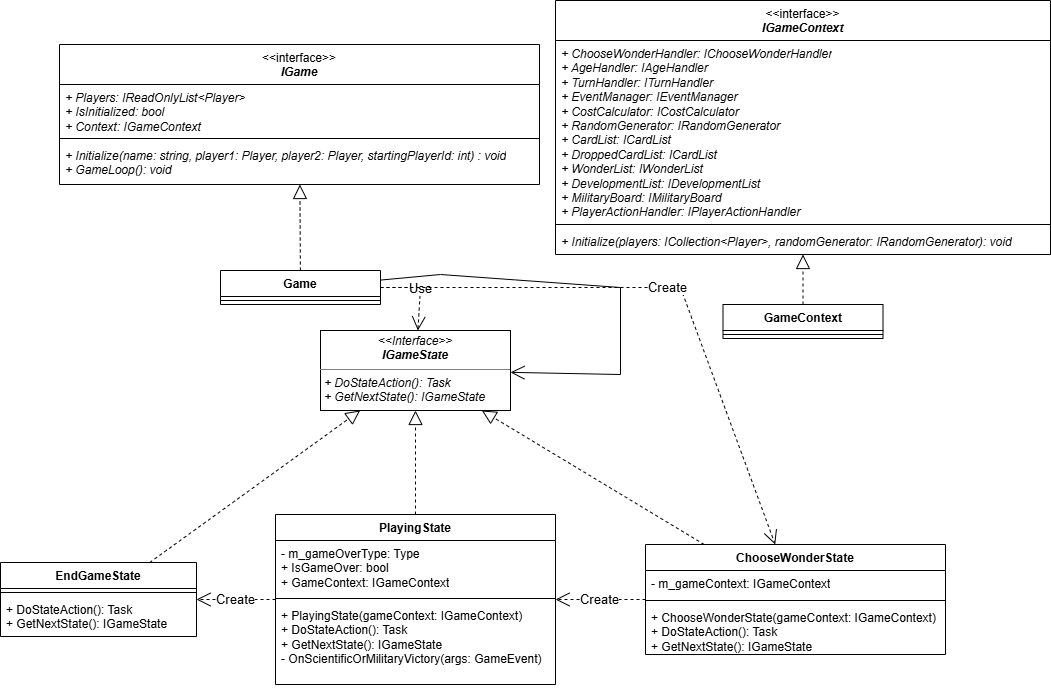

The diagram above was exported from draw.io. Its source (the exported page's mxGraphModel, read from the mxfile embedded in the PNG):
<mxGraphModel dx="2836" dy="2455" grid="1" gridSize="10" guides="1" tooltips="1" connect="1" arrows="1" fold="1" page="1" pageScale="1" pageWidth="827" pageHeight="1169" math="0" shadow="0">
  <root>
    <mxCell id="0" />
    <mxCell id="1" parent="0" />
    <mxCell id="2" parent="1" style="verticalAlign=top;align=left;overflow=fill;html=1;whiteSpace=wrap;" value="&lt;p style=&quot;margin:0px;margin-top:4px;text-align:center;&quot;&gt;&lt;i&gt;&amp;lt;&amp;lt;Interface&amp;gt;&amp;gt;&lt;/i&gt;&lt;br&gt;&lt;b&gt;&lt;i&gt;IGameState&lt;/i&gt;&lt;/b&gt;&lt;/p&gt;&lt;hr size=&quot;1&quot; style=&quot;border-style:solid;&quot;&gt;&lt;p style=&quot;margin:0px;margin-left:4px;&quot;&gt;&lt;i&gt;+ DoStateAction(): Task&lt;br&gt;+ GetNextState(): IGameState&lt;/i&gt;&lt;/p&gt;" vertex="1">
      <mxGeometry height="80" width="190" x="450" y="-34" as="geometry" />
    </mxCell>
    <mxCell id="3" parent="1" style="swimlane;fontStyle=1;align=center;verticalAlign=top;childLayout=stackLayout;horizontal=1;startSize=26;horizontalStack=0;resizeParent=1;resizeParentMax=0;resizeLast=0;collapsible=1;marginBottom=0;whiteSpace=wrap;html=1;" value="PlayingState" vertex="1">
      <mxGeometry height="170" width="280" x="405" y="150" as="geometry" />
    </mxCell>
    <mxCell id="4" parent="3" style="text;strokeColor=none;fillColor=none;align=left;verticalAlign=top;spacingLeft=4;spacingRight=4;overflow=hidden;rotatable=0;points=[[0,0.5],[1,0.5]];portConstraint=eastwest;whiteSpace=wrap;html=1;" value="&lt;div&gt;-&amp;nbsp;m_gameOverType: Type&lt;/div&gt;+ IsGameOver: bool&lt;div&gt;+&amp;nbsp;GameContext: IGameContext&lt;/div&gt;" vertex="1">
      <mxGeometry height="54" width="280" y="26" as="geometry" />
    </mxCell>
    <mxCell id="5" parent="3" style="line;strokeWidth=1;fillColor=none;align=left;verticalAlign=middle;spacingTop=-1;spacingLeft=3;spacingRight=3;rotatable=0;labelPosition=right;points=[];portConstraint=eastwest;strokeColor=inherit;" value="" vertex="1">
      <mxGeometry height="8" width="280" y="80" as="geometry" />
    </mxCell>
    <mxCell id="6" parent="3" style="text;strokeColor=none;fillColor=none;align=left;verticalAlign=top;spacingLeft=4;spacingRight=4;overflow=hidden;rotatable=0;points=[[0,0.5],[1,0.5]];portConstraint=eastwest;whiteSpace=wrap;html=1;" value="&lt;div&gt;&lt;div&gt;+&amp;nbsp;&lt;span style=&quot;text-align: center;&quot;&gt;PlayingState&lt;/span&gt;(gameContext: IGameContext)&lt;/div&gt;&lt;/div&gt;+ DoStateAction(): Task&lt;br&gt;+ GetNextState(): IGameState&lt;div&gt;-&amp;nbsp;OnScientificOrMilitaryVictory(args: GameEvent)&lt;/div&gt;" vertex="1">
      <mxGeometry height="82" width="280" y="88" as="geometry" />
    </mxCell>
    <mxCell id="7" parent="1" style="swimlane;fontStyle=1;align=center;verticalAlign=top;childLayout=stackLayout;horizontal=1;startSize=26;horizontalStack=0;resizeParent=1;resizeParentMax=0;resizeLast=0;collapsible=1;marginBottom=0;whiteSpace=wrap;html=1;" value="ChooseWonderState" vertex="1">
      <mxGeometry height="110" width="300" x="775" y="180" as="geometry" />
    </mxCell>
    <mxCell id="8" parent="7" style="text;strokeColor=none;fillColor=none;align=left;verticalAlign=top;spacingLeft=4;spacingRight=4;overflow=hidden;rotatable=0;points=[[0,0.5],[1,0.5]];portConstraint=eastwest;whiteSpace=wrap;html=1;" value="- m_gameContext: IGameContext" vertex="1">
      <mxGeometry height="26" width="300" y="26" as="geometry" />
    </mxCell>
    <mxCell id="9" parent="7" style="line;strokeWidth=1;fillColor=none;align=left;verticalAlign=middle;spacingTop=-1;spacingLeft=3;spacingRight=3;rotatable=0;labelPosition=right;points=[];portConstraint=eastwest;strokeColor=inherit;" value="" vertex="1">
      <mxGeometry height="8" width="300" y="52" as="geometry" />
    </mxCell>
    <mxCell id="10" parent="7" style="text;strokeColor=none;fillColor=none;align=left;verticalAlign=top;spacingLeft=4;spacingRight=4;overflow=hidden;rotatable=0;points=[[0,0.5],[1,0.5]];portConstraint=eastwest;whiteSpace=wrap;html=1;" value="&lt;div&gt;+ ChooseWonderState(gameContext: IGameContext)&lt;/div&gt;+ DoStateAction(): Task&lt;br&gt;+ GetNextState(): IGameState" vertex="1">
      <mxGeometry height="50" width="300" y="60" as="geometry" />
    </mxCell>
    <mxCell id="11" parent="1" style="swimlane;fontStyle=1;align=center;verticalAlign=top;childLayout=stackLayout;horizontal=1;startSize=26;horizontalStack=0;resizeParent=1;resizeParentMax=0;resizeLast=0;collapsible=1;marginBottom=0;whiteSpace=wrap;html=1;" value="Game" vertex="1">
      <mxGeometry height="34" width="160" x="350" y="-94" as="geometry" />
    </mxCell>
    <mxCell id="12" parent="11" style="line;strokeWidth=1;fillColor=none;align=left;verticalAlign=middle;spacingTop=-1;spacingLeft=3;spacingRight=3;rotatable=0;labelPosition=right;points=[];portConstraint=eastwest;strokeColor=inherit;" value="" vertex="1">
      <mxGeometry height="8" width="160" y="26" as="geometry" />
    </mxCell>
    <mxCell id="13" edge="1" parent="1" source="7" style="endArrow=block;dashed=1;endFill=0;endSize=12;html=1;rounded=0;" target="2" value="">
      <mxGeometry relative="1" width="160" as="geometry">
        <mxPoint x="330" y="410" as="sourcePoint" />
        <mxPoint x="490" y="410" as="targetPoint" />
      </mxGeometry>
    </mxCell>
    <mxCell id="14" edge="1" parent="1" source="3" style="endArrow=block;dashed=1;endFill=0;endSize=12;html=1;rounded=0;" target="2" value="">
      <mxGeometry relative="1" width="160" as="geometry">
        <mxPoint x="330" y="410" as="sourcePoint" />
        <mxPoint x="490" y="410" as="targetPoint" />
      </mxGeometry>
    </mxCell>
    <mxCell id="15" parent="1" style="swimlane;fontStyle=1;align=center;verticalAlign=top;childLayout=stackLayout;horizontal=1;startSize=40;horizontalStack=0;resizeParent=1;resizeParentMax=0;resizeLast=0;collapsible=1;marginBottom=0;whiteSpace=wrap;html=1;" value="&lt;div&gt;&lt;span style=&quot;font-weight: normal;&quot;&gt;&amp;lt;&amp;lt;interface&amp;gt;&amp;gt;&lt;/span&gt;&lt;/div&gt;&lt;i&gt;IGame&lt;/i&gt;" vertex="1">
      <mxGeometry height="140" width="480" x="189" y="-320" as="geometry" />
    </mxCell>
    <mxCell id="16" parent="15" style="text;strokeColor=none;fillColor=none;align=left;verticalAlign=top;spacingLeft=4;spacingRight=4;overflow=hidden;rotatable=0;points=[[0,0.5],[1,0.5]];portConstraint=eastwest;whiteSpace=wrap;html=1;" value="&lt;i&gt;+ Players: IReadOnlyList&amp;lt;Player&amp;gt;&lt;/i&gt;&lt;div&gt;&lt;i&gt;+ IsInitialized: bool&lt;/i&gt;&lt;/div&gt;&lt;div&gt;&lt;i&gt;+ Context: IGameContext&lt;/i&gt;&lt;/div&gt;" vertex="1">
      <mxGeometry height="50" width="480" y="40" as="geometry" />
    </mxCell>
    <mxCell id="17" parent="15" style="line;strokeWidth=1;fillColor=none;align=left;verticalAlign=middle;spacingTop=-1;spacingLeft=3;spacingRight=3;rotatable=0;labelPosition=right;points=[];portConstraint=eastwest;strokeColor=inherit;" value="" vertex="1">
      <mxGeometry height="8" width="480" y="90" as="geometry" />
    </mxCell>
    <mxCell id="18" parent="15" style="text;strokeColor=none;fillColor=none;align=left;verticalAlign=top;spacingLeft=4;spacingRight=4;overflow=hidden;rotatable=0;points=[[0,0.5],[1,0.5]];portConstraint=eastwest;whiteSpace=wrap;html=1;" value="&lt;i&gt;+ Initialize(name: string, player1: Player, player2: Player, startingPlayerId: int) : void&lt;/i&gt;&lt;div&gt;&lt;i&gt;+ GameLoop(): void&lt;/i&gt;&lt;/div&gt;" vertex="1">
      <mxGeometry height="42" width="480" y="98" as="geometry" />
    </mxCell>
    <mxCell id="19" edge="1" parent="1" source="11" style="endArrow=block;dashed=1;endFill=0;endSize=12;html=1;rounded=0;" target="15" value="">
      <mxGeometry relative="1" width="160" as="geometry">
        <mxPoint x="620" y="200" as="sourcePoint" />
        <mxPoint x="780" y="200" as="targetPoint" />
      </mxGeometry>
    </mxCell>
    <mxCell id="20" parent="1" style="swimlane;fontStyle=1;align=center;verticalAlign=top;childLayout=stackLayout;horizontal=1;startSize=40;horizontalStack=0;resizeParent=1;resizeParentMax=0;resizeLast=0;collapsible=1;marginBottom=0;whiteSpace=wrap;html=1;" value="&lt;div&gt;&lt;span style=&quot;font-weight: normal;&quot;&gt;&amp;lt;&amp;lt;interface&amp;gt;&amp;gt;&lt;/span&gt;&lt;/div&gt;&lt;i&gt;IGameContext&lt;/i&gt;" vertex="1">
      <mxGeometry height="254" width="495" x="685" y="-364" as="geometry" />
    </mxCell>
    <mxCell id="21" parent="20" style="text;strokeColor=none;fillColor=none;align=left;verticalAlign=top;spacingLeft=4;spacingRight=4;overflow=hidden;rotatable=0;points=[[0,0.5],[1,0.5]];portConstraint=eastwest;whiteSpace=wrap;html=1;" value="&lt;i&gt;+ ChooseWonderHandler: IChooseWonderHandler&lt;/i&gt;&lt;div&gt;&lt;i&gt;+ AgeHandler: IAgeHandler&lt;/i&gt;&lt;/div&gt;&lt;div&gt;&lt;i&gt;+ TurnHandler: ITurnHandler&lt;/i&gt;&lt;/div&gt;&lt;div&gt;&lt;i&gt;+ EventManager: IEventManager&lt;/i&gt;&lt;/div&gt;&lt;div&gt;&lt;i&gt;+ CostCalculator: ICostCalculator&lt;/i&gt;&lt;/div&gt;&lt;div&gt;&lt;i&gt;+ RandomGenerator: IRandomGenerator&lt;/i&gt;&lt;/div&gt;&lt;div&gt;&lt;i&gt;+ CardList: ICardList&lt;/i&gt;&lt;/div&gt;&lt;div&gt;&lt;i&gt;+ Dropped&lt;span style=&quot;background-color: transparent; color: light-dark(rgb(0, 0, 0), rgb(255, 255, 255));&quot;&gt;CardList: ICardList&lt;/span&gt;&lt;/i&gt;&lt;/div&gt;&lt;div&gt;&lt;i&gt;+ Wonder&lt;span style=&quot;color: light-dark(rgb(0, 0, 0), rgb(255, 255, 255)); background-color: transparent;&quot;&gt;List: IWonderList&lt;/span&gt;&lt;span style=&quot;background-color: transparent; color: light-dark(rgb(0, 0, 0), rgb(255, 255, 255));&quot;&gt;&lt;/span&gt;&lt;/i&gt;&lt;/div&gt;&lt;div&gt;&lt;i&gt;+ Development&lt;span style=&quot;color: light-dark(rgb(0, 0, 0), rgb(255, 255, 255)); background-color: transparent;&quot;&gt;List: IDevelopmentList&lt;/span&gt;&lt;span style=&quot;color: light-dark(rgb(0, 0, 0), rgb(255, 255, 255)); background-color: transparent;&quot;&gt;&lt;/span&gt;&lt;/i&gt;&lt;/div&gt;&lt;div&gt;&lt;i&gt;+&amp;nbsp;&lt;span style=&quot;background-color: transparent; color: light-dark(rgb(0, 0, 0), rgb(255, 255, 255));&quot;&gt;MilitaryBoard&lt;/span&gt;&lt;span style=&quot;background-color: transparent; color: light-dark(rgb(0, 0, 0), rgb(255, 255, 255));&quot;&gt;: IMilitaryBoard&lt;/span&gt;&lt;/i&gt;&lt;/div&gt;&lt;div&gt;&lt;i&gt;&lt;span style=&quot;background-color: transparent; color: light-dark(rgb(0, 0, 0), rgb(255, 255, 255));&quot;&gt;+&amp;nbsp;&lt;/span&gt;&lt;span style=&quot;background-color: transparent; color: light-dark(rgb(0, 0, 0), rgb(255, 255, 255));&quot;&gt;PlayerActionHandler&lt;/span&gt;&lt;span style=&quot;background-color: transparent; color: light-dark(rgb(0, 0, 0), rgb(255, 255, 255));&quot;&gt;: IPlayerActionHandler&lt;/span&gt;&lt;/i&gt;&lt;/div&gt;" vertex="1">
      <mxGeometry height="180" width="495" y="40" as="geometry" />
    </mxCell>
    <mxCell id="22" parent="20" style="line;strokeWidth=1;fillColor=none;align=left;verticalAlign=middle;spacingTop=-1;spacingLeft=3;spacingRight=3;rotatable=0;labelPosition=right;points=[];portConstraint=eastwest;strokeColor=inherit;" value="" vertex="1">
      <mxGeometry height="8" width="495" y="220" as="geometry" />
    </mxCell>
    <mxCell id="23" parent="20" style="text;strokeColor=none;fillColor=none;align=left;verticalAlign=top;spacingLeft=4;spacingRight=4;overflow=hidden;rotatable=0;points=[[0,0.5],[1,0.5]];portConstraint=eastwest;whiteSpace=wrap;html=1;" value="&lt;i&gt;+ Initialize(players: ICollection&amp;lt;Player&amp;gt;, randomGenerator: IRandomGenerator): void&lt;/i&gt;" vertex="1">
      <mxGeometry height="26" width="495" y="228" as="geometry" />
    </mxCell>
    <mxCell id="24" parent="1" style="swimlane;fontStyle=1;align=center;verticalAlign=top;childLayout=stackLayout;horizontal=1;startSize=26;horizontalStack=0;resizeParent=1;resizeParentMax=0;resizeLast=0;collapsible=1;marginBottom=0;whiteSpace=wrap;html=1;" value="GameContext" vertex="1">
      <mxGeometry height="34" width="160" x="852.5" y="-60" as="geometry" />
    </mxCell>
    <mxCell id="25" parent="24" style="line;strokeWidth=1;fillColor=none;align=left;verticalAlign=middle;spacingTop=-1;spacingLeft=3;spacingRight=3;rotatable=0;labelPosition=right;points=[];portConstraint=eastwest;strokeColor=inherit;" value="" vertex="1">
      <mxGeometry height="8" width="160" y="26" as="geometry" />
    </mxCell>
    <mxCell id="26" edge="1" parent="1" source="24" style="endArrow=block;dashed=1;endFill=0;endSize=12;html=1;rounded=0;" target="20" value="">
      <mxGeometry relative="1" width="160" as="geometry">
        <mxPoint x="620" y="400" as="sourcePoint" />
        <mxPoint x="780" y="400" as="targetPoint" />
      </mxGeometry>
    </mxCell>
    <mxCell id="27" parent="1" style="swimlane;fontStyle=1;align=center;verticalAlign=top;childLayout=stackLayout;horizontal=1;startSize=26;horizontalStack=0;resizeParent=1;resizeParentMax=0;resizeLast=0;collapsible=1;marginBottom=0;whiteSpace=wrap;html=1;" value="EndGameState" vertex="1">
      <mxGeometry height="74" width="196" x="130" y="198" as="geometry" />
    </mxCell>
    <mxCell id="28" parent="27" style="line;strokeWidth=1;fillColor=none;align=left;verticalAlign=middle;spacingTop=-1;spacingLeft=3;spacingRight=3;rotatable=0;labelPosition=right;points=[];portConstraint=eastwest;strokeColor=inherit;" value="" vertex="1">
      <mxGeometry height="8" width="196" y="26" as="geometry" />
    </mxCell>
    <mxCell id="29" parent="27" style="text;strokeColor=none;fillColor=none;align=left;verticalAlign=top;spacingLeft=4;spacingRight=4;overflow=hidden;rotatable=0;points=[[0,0.5],[1,0.5]];portConstraint=eastwest;whiteSpace=wrap;html=1;" value="+ DoStateAction(): Task&lt;br&gt;+ GetNextState(): IGameState" vertex="1">
      <mxGeometry height="40" width="196" y="34" as="geometry" />
    </mxCell>
    <mxCell id="30" edge="1" parent="1" source="27" style="endArrow=block;dashed=1;endFill=0;endSize=12;html=1;rounded=0;" target="2" value="">
      <mxGeometry relative="1" width="160" as="geometry">
        <mxPoint x="620" y="400" as="sourcePoint" />
        <mxPoint x="780" y="400" as="targetPoint" />
      </mxGeometry>
    </mxCell>
    <mxCell id="31" edge="1" parent="1" source="11" style="endArrow=open;endSize=12;dashed=1;html=1;rounded=0;" target="2" value="&lt;font style=&quot;font-size: 13px;&quot;&gt;Use&lt;/font&gt;">
      <mxGeometry relative="1" width="160" as="geometry">
        <Array as="points">
          <mxPoint x="530" y="-77" />
          <mxPoint x="550" y="-77" />
        </Array>
        <mxPoint x="710" y="100" as="sourcePoint" />
        <mxPoint x="870" y="100" as="targetPoint" />
      </mxGeometry>
    </mxCell>
    <mxCell id="32" edge="1" parent="1" source="11" style="endArrow=open;endSize=12;dashed=1;html=1;rounded=0;" target="7" value="&lt;font style=&quot;font-size: 13px;&quot;&gt;Create&lt;/font&gt;">
      <mxGeometry relative="1" width="160" as="geometry">
        <Array as="points">
          <mxPoint x="810" y="-77" />
        </Array>
        <mxPoint x="710" y="100" as="sourcePoint" />
        <mxPoint x="870" y="100" as="targetPoint" />
      </mxGeometry>
    </mxCell>
    <mxCell id="33" edge="1" parent="1" source="7" style="endArrow=open;endSize=12;dashed=1;html=1;rounded=0;" target="3" value="&lt;font style=&quot;font-size: 13px;&quot;&gt;Create&lt;/font&gt;">
      <mxGeometry relative="1" width="160" as="geometry">
        <mxPoint x="710" y="100" as="sourcePoint" />
        <mxPoint x="870" y="100" as="targetPoint" />
      </mxGeometry>
    </mxCell>
    <mxCell id="34" edge="1" parent="1" source="3" style="endArrow=open;endSize=12;dashed=1;html=1;rounded=0;" target="27" value="&lt;font style=&quot;font-size: 13px;&quot;&gt;Create&lt;/font&gt;">
      <mxGeometry relative="1" width="160" as="geometry">
        <mxPoint x="710" y="100" as="sourcePoint" />
        <mxPoint x="870" y="100" as="targetPoint" />
      </mxGeometry>
    </mxCell>
    <mxCell id="35" edge="1" parent="1" source="11" style="endArrow=open;endFill=1;endSize=12;html=1;rounded=0;" target="2" value="">
      <mxGeometry relative="1" width="160" as="geometry">
        <Array as="points">
          <mxPoint x="570" y="-90" />
          <mxPoint x="750" y="-77" />
          <mxPoint x="750" y="10" />
        </Array>
        <mxPoint x="660" y="-110" as="sourcePoint" />
        <mxPoint x="820" y="-110" as="targetPoint" />
      </mxGeometry>
    </mxCell>
  </root>
</mxGraphModel>